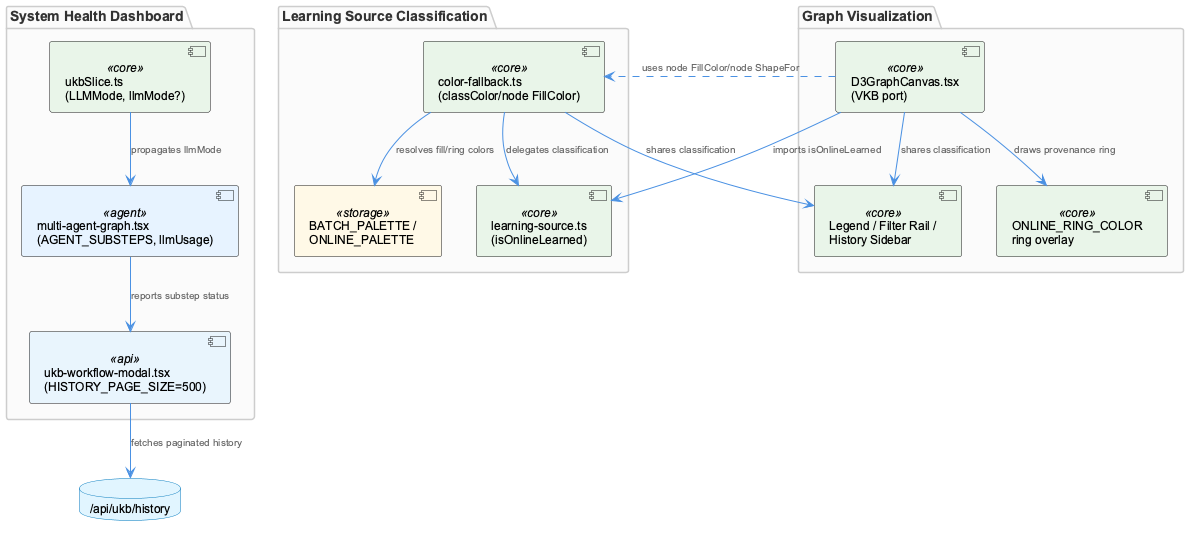

The diagram above was rendered by PlantUML. Its source (embedded in the PNG):
@startuml
!include /Users/Q284340/Agentic/coding/docs/puml/_standard-style.puml

package "Learning Source Classification" {
  component "learning-source.ts\n(isOnlineLearned)" as source <<core>>
  component "color-fallback.ts\n(classColor/node FillColor)" as colorfb <<core>>
  component "BATCH_PALETTE /\nONLINE_PALETTE" as palettes <<storage>>
}

package "Graph Visualization" {
  component "D3GraphCanvas.tsx\n(VKB port)" as canvas <<core>>
  component "ONLINE_RING_COLOR\nring overlay" as ring <<core>>
  component "Legend / Filter Rail /\nHistory Sidebar" as legend <<core>>
}

package "System Health Dashboard" {
  component "ukbSlice.ts\n(LLMMode, llmMode?)" as slice <<core>>
  component "multi-agent-graph.tsx\n(AGENT_SUBSTEPS, llmUsage)" as agentgraph <<agent>>
  component "ukb-workflow-modal.tsx\n(HISTORY_PAGE_SIZE=500)" as modal <<api>>
}

database "/api/ukb/history" as historyApi

colorfb --> source : "delegates classification"
colorfb --> palettes : "resolves fill/ring colors"
canvas --> source : "imports isOnlineLearned"
canvas --> ring : "draws provenance ring"
canvas --> legend : "shares classification"
colorfb --> legend : "shares classification"

slice --> agentgraph : "propagates llmMode"
agentgraph --> modal : "reports substep status"
modal --> historyApi : "fetches paginated history"

canvas ..> colorfb : "uses node FillColor/node ShapeFor"

@enduml